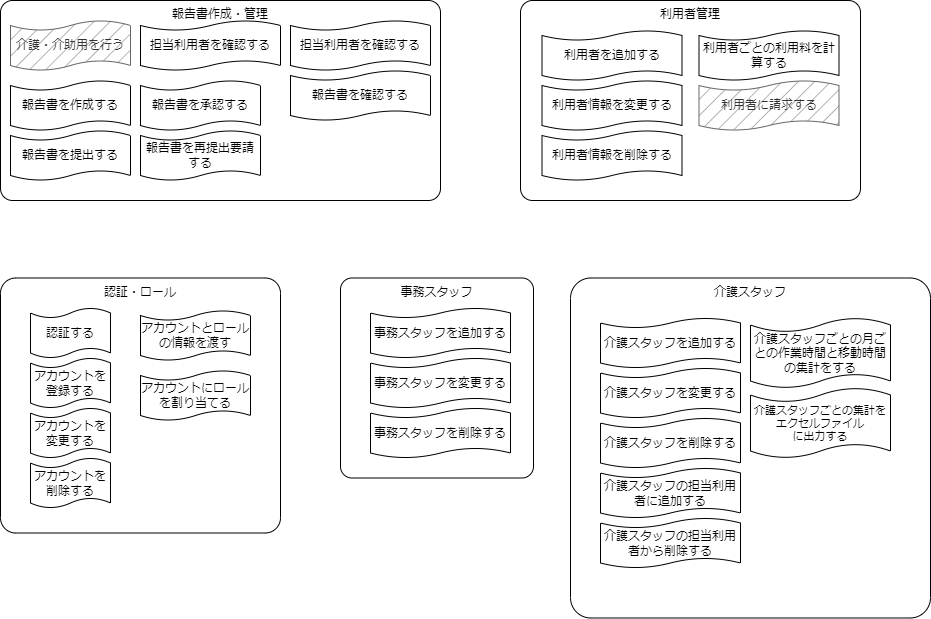

The diagram above was exported from draw.io. Its source (the exported page's mxGraphModel, read from the mxfile embedded in the PNG):
<mxGraphModel dx="1055" dy="558" grid="1" gridSize="10" guides="1" tooltips="1" connect="1" arrows="1" fold="1" page="1" pageScale="1" pageWidth="1654" pageHeight="1169" math="0" shadow="0">
  <root>
    <mxCell id="0" />
    <mxCell id="1" parent="0" />
    <mxCell id="8" value="報告書作成・管理" style="rounded=1;whiteSpace=wrap;html=1;arcSize=6;verticalAlign=top;" parent="1" vertex="1">
      <mxGeometry x="40" y="120" width="440" height="200" as="geometry" />
    </mxCell>
    <mxCell id="10" value="利用者管理" style="rounded=1;whiteSpace=wrap;html=1;arcSize=6;verticalAlign=top;" parent="1" vertex="1">
      <mxGeometry x="560" y="120" width="340" height="200" as="geometry" />
    </mxCell>
    <mxCell id="3" value="認証・ロール" style="rounded=1;whiteSpace=wrap;html=1;arcSize=6;verticalAlign=top;" parent="1" vertex="1">
      <mxGeometry x="40" y="397.5" width="280" height="255" as="geometry" />
    </mxCell>
    <mxCell id="13" value="介護・介助用を行う" style="shape=tape;whiteSpace=wrap;html=1;size=0.2;fillColor=#999999;fontColor=#333333;strokeColor=#666666;fillStyle=hatch;" parent="1" vertex="1">
      <mxGeometry x="50" y="140" width="120" height="50" as="geometry" />
    </mxCell>
    <mxCell id="14" value="報告書を作成する" style="shape=tape;whiteSpace=wrap;html=1;size=0.2;" parent="1" vertex="1">
      <mxGeometry x="50" y="200" width="120" height="50" as="geometry" />
    </mxCell>
    <mxCell id="15" value="報告書を提出する" style="shape=tape;whiteSpace=wrap;html=1;size=0.2;" parent="1" vertex="1">
      <mxGeometry x="50" y="250" width="120" height="50" as="geometry" />
    </mxCell>
    <mxCell id="16" value="報告書を承認する" style="shape=tape;whiteSpace=wrap;html=1;size=0.2;" parent="1" vertex="1">
      <mxGeometry x="180" y="200" width="120" height="50" as="geometry" />
    </mxCell>
    <mxCell id="17" value="報告書を再提出要請する" style="shape=tape;whiteSpace=wrap;html=1;size=0.2;" parent="1" vertex="1">
      <mxGeometry x="180" y="250" width="120" height="50" as="geometry" />
    </mxCell>
    <mxCell id="18" value="担当利用者を確認する" style="shape=tape;whiteSpace=wrap;html=1;size=0.2;" parent="1" vertex="1">
      <mxGeometry x="180" y="140" width="140" height="50" as="geometry" />
    </mxCell>
    <mxCell id="19" value="担当利用者を確認する" style="shape=tape;whiteSpace=wrap;html=1;size=0.2;" parent="1" vertex="1">
      <mxGeometry x="330" y="140" width="140" height="50" as="geometry" />
    </mxCell>
    <mxCell id="20" value="報告書を確認する" style="shape=tape;whiteSpace=wrap;html=1;size=0.2;" parent="1" vertex="1">
      <mxGeometry x="330" y="190" width="140" height="50" as="geometry" />
    </mxCell>
    <mxCell id="22" value="利用者を追加する" style="shape=tape;whiteSpace=wrap;html=1;size=0.2;" parent="1" vertex="1">
      <mxGeometry x="581.5" y="150" width="140" height="50" as="geometry" />
    </mxCell>
    <mxCell id="23" value="利用者情報を変更する" style="shape=tape;whiteSpace=wrap;html=1;size=0.2;" parent="1" vertex="1">
      <mxGeometry x="581.5" y="200" width="140" height="50" as="geometry" />
    </mxCell>
    <mxCell id="24" value="利用者ごとの利用料を計算する" style="shape=tape;whiteSpace=wrap;html=1;size=0.2;" parent="1" vertex="1">
      <mxGeometry x="738.5" y="150" width="140" height="50" as="geometry" />
    </mxCell>
    <mxCell id="25" value="利用者情報を削除する" style="shape=tape;whiteSpace=wrap;html=1;size=0.2;" parent="1" vertex="1">
      <mxGeometry x="581.5" y="250" width="140" height="50" as="geometry" />
    </mxCell>
    <mxCell id="26" value="利用者に請求する" style="shape=tape;whiteSpace=wrap;html=1;size=0.2;fillColor=#999999;strokeColor=#666666;fontColor=#333333;fillStyle=hatch;" parent="1" vertex="1">
      <mxGeometry x="738.5" y="200" width="140" height="50" as="geometry" />
    </mxCell>
    <mxCell id="35" value="認証する" style="shape=tape;whiteSpace=wrap;html=1;size=0.2;" parent="1" vertex="1">
      <mxGeometry x="70" y="427.5" width="80" height="50" as="geometry" />
    </mxCell>
    <mxCell id="36" value="アカウントとロールの情報を渡す" style="shape=tape;whiteSpace=wrap;html=1;size=0.2;" parent="1" vertex="1">
      <mxGeometry x="180" y="430" width="110" height="50" as="geometry" />
    </mxCell>
    <mxCell id="38" value="アカウントを登録する" style="shape=tape;whiteSpace=wrap;html=1;size=0.2;" parent="1" vertex="1">
      <mxGeometry x="70" y="477.5" width="80" height="50" as="geometry" />
    </mxCell>
    <mxCell id="39" value="アカウントを変更する" style="shape=tape;whiteSpace=wrap;html=1;size=0.2;" parent="1" vertex="1">
      <mxGeometry x="70" y="527.5" width="80" height="50" as="geometry" />
    </mxCell>
    <mxCell id="41" value="アカウントを削除する" style="shape=tape;whiteSpace=wrap;html=1;size=0.2;" parent="1" vertex="1">
      <mxGeometry x="70" y="577.5" width="80" height="50" as="geometry" />
    </mxCell>
    <mxCell id="42" value="アカウントにロールを割り当てる" style="shape=tape;whiteSpace=wrap;html=1;size=0.2;" parent="1" vertex="1">
      <mxGeometry x="180" y="490" width="110" height="50" as="geometry" />
    </mxCell>
    <mxCell id="46" value="" style="group" vertex="1" connectable="0" parent="1">
      <mxGeometry x="380" y="397.5" width="193" height="200" as="geometry" />
    </mxCell>
    <mxCell id="11" value="事務スタッフ" style="rounded=1;whiteSpace=wrap;html=1;arcSize=6;verticalAlign=top;" parent="46" vertex="1">
      <mxGeometry width="193" height="200" as="geometry" />
    </mxCell>
    <mxCell id="43" value="事務スタッフを追加する" style="shape=tape;whiteSpace=wrap;html=1;size=0.2;" parent="46" vertex="1">
      <mxGeometry x="30" y="30" width="140" height="50" as="geometry" />
    </mxCell>
    <mxCell id="44" value="事務スタッフを変更する" style="shape=tape;whiteSpace=wrap;html=1;size=0.2;" parent="46" vertex="1">
      <mxGeometry x="30" y="80" width="140" height="50" as="geometry" />
    </mxCell>
    <mxCell id="45" value="事務スタッフを削除する" style="shape=tape;whiteSpace=wrap;html=1;size=0.2;" parent="46" vertex="1">
      <mxGeometry x="30" y="130" width="140" height="50" as="geometry" />
    </mxCell>
    <mxCell id="47" value="" style="group" vertex="1" connectable="0" parent="1">
      <mxGeometry x="610" y="397.5" width="360" height="340" as="geometry" />
    </mxCell>
    <mxCell id="9" value="介護スタッフ" style="rounded=1;whiteSpace=wrap;html=1;arcSize=6;verticalAlign=top;" parent="47" vertex="1">
      <mxGeometry width="360" height="340" as="geometry" />
    </mxCell>
    <mxCell id="27" value="介護スタッフを追加する" style="shape=tape;whiteSpace=wrap;html=1;size=0.2;" parent="47" vertex="1">
      <mxGeometry x="30" y="40" width="140" height="50" as="geometry" />
    </mxCell>
    <mxCell id="28" value="介護スタッフを変更する" style="shape=tape;whiteSpace=wrap;html=1;size=0.2;" parent="47" vertex="1">
      <mxGeometry x="30" y="90" width="140" height="50" as="geometry" />
    </mxCell>
    <mxCell id="29" value="介護スタッフを削除する" style="shape=tape;whiteSpace=wrap;html=1;size=0.2;" parent="47" vertex="1">
      <mxGeometry x="30" y="140" width="140" height="50" as="geometry" />
    </mxCell>
    <mxCell id="30" value="介護スタッフの担当利用者に追加する" style="shape=tape;whiteSpace=wrap;html=1;size=0.2;" parent="47" vertex="1">
      <mxGeometry x="30" y="190" width="140" height="50" as="geometry" />
    </mxCell>
    <mxCell id="31" value="介護スタッフの担当利用者から削除する" style="shape=tape;whiteSpace=wrap;html=1;size=0.2;" parent="47" vertex="1">
      <mxGeometry x="30" y="240" width="140" height="50" as="geometry" />
    </mxCell>
    <mxCell id="32" value="介護スタッフごとの月ごとの作業時間と移動時間の集計をする" style="shape=tape;whiteSpace=wrap;html=1;size=0.2;" parent="47" vertex="1">
      <mxGeometry x="180" y="40" width="140" height="70" as="geometry" />
    </mxCell>
    <mxCell id="34" value="介護スタッフごとの集計を&lt;br style=&quot;font-size: 11px;&quot;&gt;エクセルファイル&lt;br style=&quot;font-size: 11px;&quot;&gt;に出力する" style="shape=tape;whiteSpace=wrap;html=1;size=0.2;fontSize=11;" parent="47" vertex="1">
      <mxGeometry x="180" y="110" width="140" height="70" as="geometry" />
    </mxCell>
  </root>
</mxGraphModel>